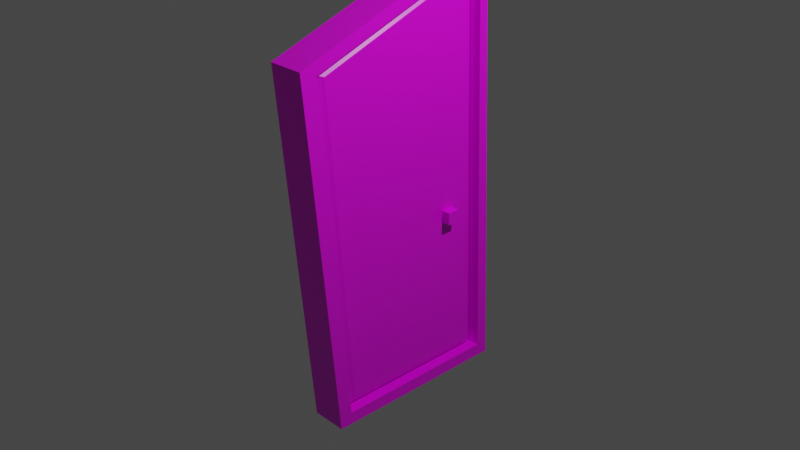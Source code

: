 # Source: TeleporterDoor.blend  (saved by Blender 2.91.10; exported with 4.5.12 LTS)
import bpy
from mathutils import Matrix  # noqa: F401  (used for matrix-valued properties, if any)

bpy.ops.wm.read_factory_settings(use_empty=True)
scene = bpy.context.scene
scene.name = 'Scene'

# ---- collections
col_collection = bpy.data.collections.new('Collection'); scene.collection.children.link(col_collection)

# ---- images (referenced by path relative to the original .blend; pixels are not part of the script)
import os
ASSET_DIR = os.environ.get("B2B_ASSET_DIR", "")  # directory of the original .blend (textures are referenced by path, not embedded)
HERE = os.path.dirname(os.path.abspath(__file__))  # packed textures are extracted next to this script under _unpacked/

def load_image(name, relpath, width, height, colorspace="sRGB"):
    """Load a texture the original file referenced (path relative to the .blend, or extracted next to this script)."""
    p = next((c for c in (os.path.join(HERE, relpath), os.path.join(ASSET_DIR, relpath)) if relpath and os.path.exists(c)), "")
    if p:
        img = bpy.data.images.load(p, check_existing=True)
        img.name = name
    else:  # same state as the original file: an image datablock whose file is absent (Cycles renders it pink)
        img = bpy.data.images.new(name, width, height)
        img.source = "FILE"
        img.filepath = "//" + (relpath or name)
    img.colorspace_settings.name = colorspace
    return img
img_tpao = load_image('TPAO', 'TPAO.png', 1024, 1024, 'sRGB')

# ---- materials (node trees are filled in below, after node groups)
mat_material = bpy.data.materials.new('Material')
mat_material.alpha_threshold = 0.0
mat_material.line_color = (0.0, 0.0, 0.0, 1.0)

# ---- material node trees
mat_material.use_nodes = True; mat_material.node_tree.nodes.clear()
_N = mat_material.node_tree.nodes; _L = mat_material.node_tree.links
n0 = _N.new('ShaderNodeOutputMaterial'); n0.name = 'Material Output'; n0.location = (300, 300)
n1 = _N.new('ShaderNodeBsdfPrincipled'); n1.name = 'Principled BSDF'; n1.location = (10, 300)
n1.distribution = 'GGX'
n1.subsurface_method = 'BURLEY'
n1.inputs[2].default_value = 0.4
n1.inputs[3].default_value = 1.45
n1.inputs[27].default_value = (0.0, 0.0, 0.0, 1.0)
n1.inputs[28].default_value = 1.0
n2 = _N.new('ShaderNodeTexImage'); n2.name = 'Image Texture'; n2.location = (-338, 207)
n2.image = img_tpao
_L.new(n1.outputs[0], n0.inputs[0])
_L.new(n2.outputs[0], n1.inputs[0])
n0.is_active_output = True

# ---- world
world_world = bpy.data.worlds.new('World'); scene.world = world_world
world_world.use_nodes = True; world_world.node_tree.nodes.clear()
_N = world_world.node_tree.nodes; _L = world_world.node_tree.links
n0 = _N.new('ShaderNodeOutputWorld'); n0.name = 'World Output'; n0.location = (300, 300)
n1 = _N.new('ShaderNodeBackground'); n1.name = 'Background'; n1.location = (10, 300)
n1.inputs[0].default_value = (0.05088, 0.05088, 0.05088, 1.0)
_L.new(n1.outputs[0], n0.inputs[0])
n0.is_active_output = True
world_world.color = (0.05088, 0.05088, 0.05088)
world_world.use_sun_shadow = False
world_world.sun_shadow_jitter_overblur = 0.0

# ---- cameras
cam_camera = bpy.data.cameras.new('Camera')
cam_camera.clip_end = 100.0
cam_camera.ortho_scale = 7.314

# ---- lights
light_light = bpy.data.lights.new('Light', 'POINT')
light_light.transmission_factor = 0.0
light_light.energy = 1000.0
light_light.shadow_soft_size = 0.1
light_light.shadow_maximum_resolution = 0.006
light_light.use_absolute_resolution = True

# ---- meshes
me_cube = bpy.data.meshes.new('Cube')
me_cube.from_pydata([(0.2, 0.8722, 2.58), (0.2, 1.03, -1.86), (0.2, -1.167, 1.83), (0.2, -0.8599, -1.86), (-0.2, 0.963, 2.756), (-0.2, 1.17, -2.0), (-0.2, -1.349, 1.908), (-0.2, -1.0, -2.0), (0.2, 0.963, 2.756), (0.2, 1.17, -2.0), (0.2, -1.349, 1.908), (0.2, -1.0, -2.0), (0.1299, 0.6391, -0.03105), (0.1299, 0.6391, -0.1656), (0.1299, 0.4988, -0.03105), (0.1299, 0.4988, -0.1656), (0.06187, 0.8722, 2.58), (0.06187, 1.03, -1.86), (0.06187, -1.167, 1.83), (0.06187, -0.8599, -1.86), (0.1299, 0.7977, 2.447), (0.1299, 0.9184, -1.755), (0.1299, -1.024, 1.774), (0.1299, -0.7483, -1.755), (0.2222, 0.6391, -0.03105), (0.2222, 0.6391, -0.1656), (0.2222, 0.4988, -0.03105), (0.2222, 0.4988, -0.1656)], [], [(8, 4, 6, 10), (11, 10, 6, 7), (7, 6, 4, 5), (5, 9, 11, 7), (1, 0, 16, 17), (5, 4, 8, 9), (0, 1, 9, 8), (3, 2, 10, 11), (2, 0, 8, 10), (1, 3, 11, 9), (12, 14, 26, 24), (3, 1, 17, 19), (2, 3, 19, 18), (0, 2, 18, 16), (20, 21, 17, 16), (23, 22, 18, 19), (22, 20, 16, 18), (21, 23, 19, 17), (12, 13, 21, 20), (15, 14, 22, 23), (14, 12, 20, 22), (13, 15, 23, 21), (25, 24, 26, 27), (13, 12, 24, 25), (15, 13, 25, 27), (14, 15, 27, 26)])
_uv = me_cube.uv_layers.new(name='UVMap')
_uv.uv.foreach_set('vector', [0.6619, 0.8891, 0.6099, 0.8891, 0.6099, 0.5777, 0.6619, 0.5777, 0.982, 0.0, 0.982, 0.5096, 0.93, 0.5096, 0.93, 0.0, 0.02322, 0.6068, 0.0, 0.09716, 0.3051, 0.0, 0.3051, 0.619, 0.7139, 0.8579, 0.6619, 0.8579, 0.6619, 0.5777, 0.7139, 0.5777, 1.0, 0.0, 1.0, 0.5777, 0.982, 0.5777, 0.982, 0.0, 0.93, 0.0, 0.93, 0.619, 0.878, 0.619, 0.878, 0.0, 0.5971, 0.5967, 0.5925, 0.019, 0.6099, 0.0, 0.6099, 0.619, 0.3473, 0.02971, 0.3283, 0.5107, 0.3051, 0.5219, 0.3283, 0.0123, 0.3283, 0.5107, 0.5971, 0.5967, 0.6099, 0.619, 0.3051, 0.5219, 0.5925, 0.019, 0.3473, 0.02971, 0.3283, 0.0123, 0.6099, 0.0, 0.01749, 0.6372, 0.01749, 0.619, 0.0295, 0.619, 0.0295, 0.6372, 0.7498, 0.5777, 0.7498, 0.8217, 0.7319, 0.8217, 0.7319, 0.5777, 0.93, 0.9905, 0.93, 0.5096, 0.948, 0.5096, 0.948, 0.9905, 0.7139, 0.8524, 0.7139, 0.5777, 0.7319, 0.5777, 0.7319, 0.8524, 0.8682, 0.5607, 0.8644, 0.01411, 0.878, 0.0, 0.878, 0.5777, 0.6481, 0.02183, 0.6285, 0.4817, 0.6099, 0.4896, 0.6327, 0.008753, 0.6285, 0.4817, 0.8682, 0.5607, 0.878, 0.5777, 0.6099, 0.4896, 0.8644, 0.01411, 0.6481, 0.02183, 0.6327, 0.008753, 0.878, 0.0, 0.8361, 0.2395, 0.8355, 0.222, 0.8644, 0.01411, 0.8682, 0.5607, 0.8173, 0.2226, 0.8179, 0.2401, 0.6285, 0.4817, 0.6481, 0.02183, 0.8179, 0.2401, 0.8361, 0.2395, 0.8682, 0.5607, 0.6285, 0.4817, 0.8355, 0.222, 0.8173, 0.2226, 0.6481, 0.02183, 0.8644, 0.01411, 0.0, 0.619, 0.01749, 0.619, 0.01749, 0.6373, 0.0, 0.6373, 0.0655, 0.619, 0.0655, 0.6365, 0.0535, 0.6365, 0.0535, 0.619, 0.0415, 0.619, 0.0415, 0.6372, 0.0295, 0.6372, 0.0295, 0.619, 0.0415, 0.6365, 0.0415, 0.619, 0.0535, 0.619, 0.0535, 0.6365])
me_cube.materials.append(mat_material)
me_cube.use_remesh_preserve_volume = False
me_cube.use_remesh_preserve_attributes = False
me_cube.use_mirror_vertex_groups = False
me_cube.update()

# ---- objects
ob_cube = bpy.data.objects.new('Cube', me_cube)
ob_light = bpy.data.objects.new('Light', light_light)
ob_camera = bpy.data.objects.new('Camera', cam_camera)

# ---- transforms, parenting, visibility, modifiers, constraints
ob_cube.location = (0.0, 0.0, 0.0)
ob_cube.lock_rotations_4d = False
ob_cube.empty_display_type = 'ARROWS'
ob_cube.lineart.crease_threshold = 0.0
ob_light.location = (4.076, 1.005, 5.904)
ob_light.rotation_euler = (0.6503, 0.05522, 1.866)
ob_light.lock_rotations_4d = False
ob_light.empty_display_type = 'ARROWS'
ob_light.color = (0.0, 0.0, 0.0, 0.0)
ob_light.lineart.crease_threshold = 0.0
ob_camera.location = (7.359, -6.926, 4.958)
ob_camera.rotation_euler = (1.109, 0.0, 0.8149)
ob_camera.lock_rotations_4d = False
ob_camera.empty_display_type = 'ARROWS'
ob_camera.color = (0.0, 0.0, 0.0, 0.0)
ob_camera.display_type = 'WIRE'
ob_camera.lineart.crease_threshold = 0.0

# ---- collection membership
col_collection.objects.link(ob_cube)
col_collection.objects.link(ob_light)
col_collection.objects.link(ob_camera)

# ---- scene / render settings (as saved in the file)
scene.camera = ob_camera
scene.frame_start = 1; scene.frame_end = 250; scene.frame_set(1)
scene.render.engine = 'CYCLES'
scene.cycles.use_denoising = False
scene.cycles.samples = 128
scene.cycles.sampling_pattern = 'TABULATED_SOBOL'
scene.cycles.use_adaptive_sampling = False
scene.cycles.use_light_tree = False
scene.cycles.bake_type = 'AO'
scene.view_settings.view_transform = 'Filmic'
bpy.context.view_layer.update()
